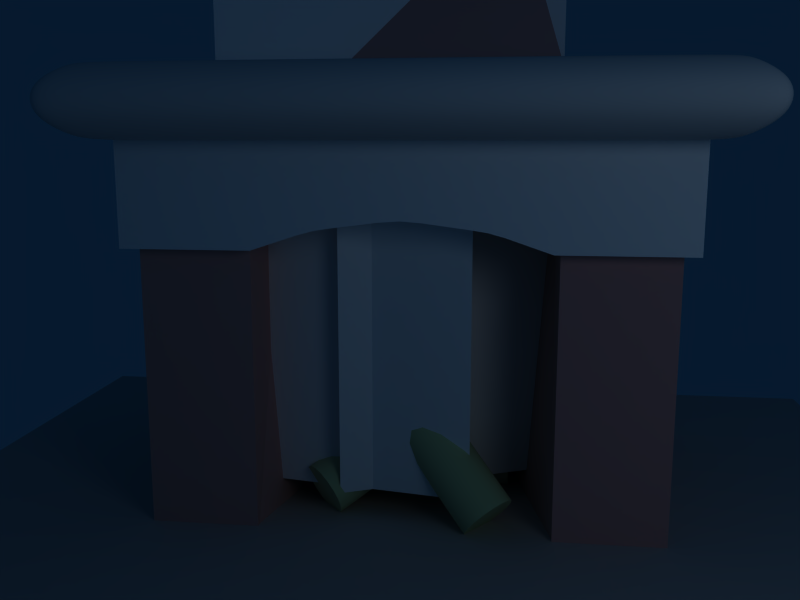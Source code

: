 # Source: fireplace.blend  (saved by Blender 2.78.0; exported with 4.5.12 LTS)
import bpy
from mathutils import Matrix  # noqa: F401  (used for matrix-valued properties, if any)

bpy.ops.wm.read_factory_settings(use_empty=True)
scene = bpy.context.scene
scene.name = 'Scene'

# ---- collections
col_collection_1 = bpy.data.collections.new('Collection 1'); scene.collection.children.link(col_collection_1)

# ---- materials (node trees are filled in below, after node groups)
mat_material_004 = bpy.data.materials.new('Material.004')
mat_material_004.alpha_threshold = 0.0
mat_material_004.diffuse_color = (1.0, 1.0, 1.0, 1.0)
mat_material_004.roughness = 0.5
mat_material_004.line_color = (0.0, 0.0, 0.0, 1.0)
mat_wood = bpy.data.materials.new('Wood')
mat_wood.alpha_threshold = 0.0
mat_wood.diffuse_color = (0.69, 0.81, 0.57, 1.0)
mat_wood.specular_color = (0.1498, 0.1498, 0.1498)
mat_wood.roughness = 0.5
mat_wood.line_color = (0.0, 0.0, 0.0, 1.0)
mat_material_003 = bpy.data.materials.new('Material.003')
mat_material_003.alpha_threshold = 0.0
mat_material_003.diffuse_color = (0.7, 0.7, 0.7, 1.0)
mat_material_003.specular_color = (0.2212, 0.2212, 0.2212)
mat_material_003.roughness = 0.5
mat_material_003.line_color = (0.0, 0.0, 0.0, 1.0)
mat_material_002 = bpy.data.materials.new('Material.002')
mat_material_002.alpha_threshold = 0.0
mat_material_002.diffuse_color = (1.0, 1.0, 1.0, 1.0)
mat_material_002.specular_color = (0.1991, 0.1991, 0.1991)
mat_material_002.roughness = 0.5
mat_material_002.line_color = (0.0, 0.0, 0.0, 1.0)
mat_material = bpy.data.materials.new('Material')
mat_material.alpha_threshold = 0.0
mat_material.diffuse_color = (0.85, 0.85, 0.85, 1.0)
mat_material.specular_color = (0.1252, 0.1252, 0.1252)
mat_material.roughness = 0.5
mat_material.line_color = (0.0, 0.0, 0.0, 1.0)
mat_material_001 = bpy.data.materials.new('Material.001')
mat_material_001.alpha_threshold = 0.0
mat_material_001.diffuse_color = (0.806, 0.544, 0.544, 1.0)
mat_material_001.specular_color = (0.3593, 0.3592, 0.3592)
mat_material_001.roughness = 0.5
mat_material_001.line_color = (0.0, 0.0, 0.0, 1.0)

# ---- material node trees

# ---- world
world_world = bpy.data.worlds.new('World'); scene.world = world_world
world_world.color = (0.02553, 0.09967, 0.1805)
world_world.use_sun_shadow = False
world_world.sun_shadow_jitter_overblur = 0.0
world_world.cycles.sampling_method = 'NONE'
world_world.cycles.sample_map_resolution = 256

# ---- cameras
cam_camera = bpy.data.cameras.new('Camera')
cam_camera.passepartout_alpha = 0.6497
cam_camera.clip_end = 100.0
cam_camera.lens = 35.0
cam_camera.sensor_width = 32.0
cam_camera.sensor_height = 18.0
cam_camera.ortho_scale = 7.314
cam_camera.dof.focus_distance = 0.0
cam_camera.dof.aperture_fstop = 128.0

# ---- lights
light_spot = bpy.data.lights.new('Spot', 'POINT')
light_spot.transmission_factor = 0.0
light_spot.cutoff_distance = 30.0
light_spot.energy = 100.0
light_spot.shadow_buffer_clip_start = 1.001
light_spot.shadow_soft_size = 1.0
light_spot.shadow_maximum_resolution = 0.006
light_spot.use_absolute_resolution = True
light_spot.cycles.use_multiple_importance_sampling = False

# ---- meshes
me_plane_004 = bpy.data.meshes.new('Plane.004')
me_plane_004.from_pydata([(0.5573, 1.415, 7.656e-08), (0.5573, -0.4766, -2.719e-08), (-0.5828, -0.4766, -3.07e-08), (-0.5828, 1.415, 7.306e-08)], [], [(0, 3, 2, 1)])
_uv = me_plane_004.uv_layers.new(name='UVTex')
_uv.uv.foreach_set('vector', [1.0, 1.0, 1.192e-07, 1.0, 0.0, 1.192e-07, 1.0, 0.0])
me_plane_004.materials.append(mat_material_004)
me_plane_004.use_remesh_preserve_volume = False
me_plane_004.use_remesh_preserve_attributes = False
me_plane_004.use_mirror_vertex_groups = False
me_plane_004.update()
me_plane_002 = bpy.data.meshes.new('Plane.002')
me_plane_002.from_pydata([(0.5573, 1.415, 7.656e-08), (0.5573, -0.4766, -2.719e-08), (-0.5828, -0.4766, -3.07e-08), (-0.5828, 1.415, 7.306e-08)], [], [(0, 3, 2, 1)])
_uv = me_plane_002.uv_layers.new(name='UVTex')
_uv.uv.foreach_set('vector', [1.0, 1.0, 1.192e-07, 1.0, 0.0, 1.192e-07, 1.0, 0.0])
me_plane_002.materials.append(mat_material_004)
me_plane_002.use_remesh_preserve_volume = False
me_plane_002.use_remesh_preserve_attributes = False
me_plane_002.use_mirror_vertex_groups = False
me_plane_002.update()
me_plane_001 = bpy.data.meshes.new('Plane.001')
me_plane_001.from_pydata([(0.5573, 1.415, 7.656e-08), (0.5573, -0.4766, -2.719e-08), (-0.5828, -0.4766, -3.07e-08), (-0.5828, 1.415, 7.306e-08)], [], [(0, 3, 2, 1)])
_uv = me_plane_001.uv_layers.new(name='UVTex')
_uv.uv.foreach_set('vector', [1.0, 1.0, 1.192e-07, 1.0, 0.0, 1.192e-07, 1.0, 0.0])
me_plane_001.materials.append(mat_material_004)
me_plane_001.use_remesh_preserve_volume = False
me_plane_001.use_remesh_preserve_attributes = False
me_plane_001.use_mirror_vertex_groups = False
me_plane_001.update()
me_woodcyl = bpy.data.meshes.new('WoodCyl')
me_woodcyl.from_pydata([(0.07071, 0.07071, -0.4), (0.09239, 0.03827, -0.4), (0.1, -1.464e-08, -0.4), (0.09239, -0.03827, -0.4), (0.07071, -0.07071, -0.4), (0.03827, -0.09239, -0.4), (-7.55e-09, -0.1, -0.4), (-0.03827, -0.09239, -0.4), (-0.07071, -0.07071, -0.4), (-0.09239, -0.03827, -0.4), (-0.1, -9.076e-09, -0.4), (-0.09239, 0.03827, -0.4), (-0.07071, 0.07071, -0.4), (-0.03827, 0.09239, -0.4), (4.252e-08, 0.1, -0.4), (0.03827, 0.09239, -0.4), (0.07071, 0.07071, 0.4), (0.09239, 0.03827, 0.4), (0.1, -1.189e-07, 0.4), (0.09239, -0.03827, 0.4), (0.07071, -0.07071, 0.4), (0.03827, -0.09239, 0.4), (-1.705e-07, -0.1, 0.4), (-0.03827, -0.09239, 0.4), (-0.07071, -0.07071, 0.4), (-0.09239, -0.03827, 0.4), (-0.1, 2.674e-07, 0.4), (-0.09239, 0.03827, 0.4), (-0.07071, 0.07071, 0.4), (-0.03827, 0.09239, 0.4), (3.437e-07, 0.1, 0.4), (0.03827, 0.09239, 0.4), (-2.265e-08, -1.027e-08, -0.4), (2.265e-08, 1.027e-08, 0.4)], [], [(32, 0, 1), (33, 17, 16), (32, 1, 2), (33, 18, 17), (32, 2, 3), (33, 19, 18), (32, 3, 4), (33, 20, 19), (32, 4, 5), (33, 21, 20), (32, 5, 6), (33, 22, 21), (32, 6, 7), (33, 23, 22), (32, 7, 8), (33, 24, 23), (32, 8, 9), (33, 25, 24), (32, 9, 10), (33, 26, 25), (32, 10, 11), (33, 27, 26), (32, 11, 12), (33, 28, 27), (32, 12, 13), (33, 29, 28), (32, 13, 14), (33, 30, 29), (32, 14, 15), (33, 31, 30), (15, 0, 32), (33, 16, 31), (0, 16, 17, 1), (1, 17, 18, 2), (2, 18, 19, 3), (3, 19, 20, 4), (4, 20, 21, 5), (5, 21, 22, 6), (6, 22, 23, 7), (7, 23, 24, 8), (8, 24, 25, 9), (9, 25, 26, 10), (10, 26, 27, 11), (11, 27, 28, 12), (12, 28, 29, 13), (13, 29, 30, 14), (14, 30, 31, 15), (16, 0, 15, 31)])
me_woodcyl.polygons.foreach_set('use_smooth', [True] * 48)
_uv = me_woodcyl.uv_layers.new(name='UVTex')
_uv.uv.foreach_set('vector', [0.8177, -2.783e-08, 0.375, 0.07798, 1.312, 0.07798, 0.3177, 1.0, 0.3125, 0.922, 0.375, 0.922, 0.8177, -2.783e-08, 1.312, 0.07798, 1.25, 0.07798, 0.3177, 1.0, 0.25, 0.922, 0.3125, 0.922, 0.8177, -2.783e-08, 1.25, 0.07798, 1.188, 0.07798, 0.3177, 1.0, 0.1875, 0.922, 0.25, 0.922, 0.8177, -2.783e-08, 1.188, 0.07798, 1.125, 0.07798, 0.3177, 1.0, 0.125, 0.922, 0.1875, 0.922, 0.8177, -2.783e-08, 1.125, 0.07798, 1.062, 0.07798, 0.3177, 1.0, 0.0625, 0.922, 0.125, 0.922, 0.8177, -2.783e-08, 1.062, 0.07798, 1.0, 0.07798, 1.318, 1.0, 1.0, 0.922, 1.062, 0.922, 0.8177, -2.783e-08, 1.0, 0.07798, 0.9375, 0.07798, 1.318, 1.0, 0.9375, 0.922, 1.0, 0.922, 0.8177, -2.783e-08, 0.9375, 0.07798, 0.875, 0.07798, 1.318, 1.0, 0.875, 0.922, 0.9375, 0.922, 0.8177, -2.783e-08, 0.875, 0.07798, 0.8125, 0.07798, 1.318, 1.0, 0.8125, 0.922, 0.875, 0.922, 0.8177, -2.783e-08, 0.8125, 0.07798, 0.75, 0.07798, 0.3177, 1.0, 0.75, 0.922, 0.8125, 0.922, 0.8177, -2.783e-08, 0.75, 0.07798, 0.6875, 0.07798, 0.3177, 1.0, 0.6875, 0.922, 0.75, 0.922, 0.8177, -2.783e-08, 0.6875, 0.07798, 0.625, 0.07798, 0.3177, 1.0, 0.625, 0.922, 0.6875, 0.922, 0.8177, -2.783e-08, 0.625, 0.07798, 0.5625, 0.07798, 0.3177, 1.0, 0.5625, 0.922, 0.625, 0.922, 0.8177, -2.783e-08, 0.5625, 0.07798, 0.5, 0.07798, 0.3177, 1.0, 0.5, 0.922, 0.5625, 0.922, 0.8177, -2.783e-08, 0.5, 0.07798, 0.4375, 0.07798, 0.3177, 1.0, 0.4375, 0.922, 0.5, 0.922, 0.4375, 0.07798, 0.375, 0.07798, 0.8177, -2.783e-08, 0.3177, 1.0, 0.375, 0.922, 0.4375, 0.922, 0.375, 0.07798, 0.375, 0.922, 0.3125, 0.922, 0.3125, 0.07798, 0.3125, 0.07798, 0.3125, 0.922, 0.25, 0.922, 0.25, 0.07798, 0.25, 0.07798, 0.25, 0.922, 0.1875, 0.922, 0.1875, 0.07798, 0.1875, 0.07798, 0.1875, 0.922, 0.125, 0.922, 0.125, 0.07798, 0.125, 0.07798, 0.125, 0.922, 0.0625, 0.922, 0.0625, 0.07798, 1.062, 0.07798, 1.062, 0.922, 1.0, 0.922, 1.0, 0.07798, 1.0, 0.07798, 1.0, 0.922, 0.9375, 0.922, 0.9375, 0.07798, 0.9375, 0.07798, 0.9375, 0.922, 0.875, 0.922, 0.875, 0.07798, 0.875, 0.07798, 0.875, 0.922, 0.8125, 0.922, 0.8125, 0.07798, 0.8125, 0.07798, 0.8125, 0.922, 0.75, 0.922, 0.75, 0.07798, 0.75, 0.07798, 0.75, 0.922, 0.6875, 0.922, 0.6875, 0.07798, 0.6875, 0.07798, 0.6875, 0.922, 0.625, 0.922, 0.625, 0.07798, 0.625, 0.07798, 0.625, 0.922, 0.5625, 0.922, 0.5625, 0.07798, 0.5625, 0.07798, 0.5625, 0.922, 0.5, 0.922, 0.5, 0.07798, 0.5, 0.07798, 0.5, 0.922, 0.4375, 0.922, 0.4375, 0.07798, 0.375, 0.922, 0.375, 0.07798, 0.4375, 0.07798, 0.4375, 0.922])
me_woodcyl.materials.append(mat_wood)
me_woodcyl.use_remesh_preserve_volume = False
me_woodcyl.use_remesh_preserve_attributes = False
me_woodcyl.use_mirror_vertex_groups = False
me_woodcyl.update()
me_plane = bpy.data.meshes.new('Plane')
me_plane.from_pydata([(2.9, 2.9, 0.0), (2.9, -2.9, 0.0), (-2.9, -2.9, 0.0), (-2.9, 2.9, 0.0)], [], [(0, 3, 2, 1)])
me_plane.materials.append(mat_material_003)
me_plane.use_remesh_preserve_volume = False
me_plane.use_remesh_preserve_attributes = False
me_plane.use_mirror_vertex_groups = False
me_plane.update()
me_cube_003 = bpy.data.meshes.new('Cube.003')
me_cube_003.from_pydata([(-0.334, 1.765, 1.1), (-0.2227, 1.779, 1.1), (-0.1113, 1.794, 1.1), (0.1113, 1.794, 1.1), (0.2227, 1.779, 1.1), (0.334, 1.765, 1.1), (-0.334, 2.419, 1.1), (-0.2227, 2.43, 1.1), (-0.1113, 2.435, 1.1), (0.1113, 2.435, 1.1), (0.2227, 2.43, 1.1), (0.334, 2.419, 1.1), (-0.5263, 1.725, 1.1), (-0.6073, 1.698, 1.1), (-0.6882, 1.671, 1.1), (-0.5263, 2.379, 1.1), (-0.6073, 2.352, 1.1), (-0.6882, 2.325, 1.1), (0.5246, 1.725, 1.1), (0.6039, 1.698, 1.1), (0.6832, 1.671, 1.1), (0.5246, 2.379, 1.1), (0.6039, 2.352, 1.1), (0.6832, 2.325, 1.1), (-1.467, 1.644, 1.1), (1.467, 1.644, 1.1), (-1.467, 2.298, 1.1), (1.467, 2.298, 1.1), (-0.4377, 1.749, 1.1), (0.0, 1.802, 1.1), (0.4373, 1.749, 1.1), (-0.4377, 2.403, 1.1), (0.0, 2.437, 1.1), (0.4373, 2.403, 1.1), (-0.7692, 1.644, 1.1), (-0.7692, 2.298, 1.1), (0.7624, 1.644, 1.1), (0.7624, 2.298, 1.1), (0.7624, 2.298, 0.6), (0.7624, 1.644, 0.6), (-0.7692, 2.298, 0.6), (-0.7692, 1.644, 0.6), (0.4373, 2.403, 0.6), (0.0, 2.437, 0.6), (-0.4377, 2.403, 0.6), (0.4373, 1.749, 0.6), (0.0, 1.802, 0.6), (-0.4377, 1.749, 0.6), (1.467, 2.298, 0.6), (-1.467, 2.298, 0.6), (1.467, 1.644, 0.6), (-1.467, 1.644, 0.6), (0.6832, 2.325, 0.6), (0.6039, 2.352, 0.6), (0.5246, 2.379, 0.6), (0.6832, 1.671, 0.6), (0.6039, 1.698, 0.6), (0.5246, 1.725, 0.6), (-0.6882, 2.325, 0.6), (-0.6073, 2.352, 0.6), (-0.5263, 2.379, 0.6), (-0.6882, 1.671, 0.6), (-0.6073, 1.698, 0.6), (-0.5263, 1.725, 0.6), (0.334, 2.419, 0.6), (0.2227, 2.43, 0.6), (0.1113, 2.435, 0.6), (-0.1113, 2.435, 0.6), (-0.2227, 2.43, 0.6), (-0.334, 2.419, 0.6), (0.334, 1.765, 0.6), (0.2227, 1.779, 0.6), (0.1113, 1.794, 0.6), (-0.1113, 1.794, 0.6), (-0.2227, 1.779, 0.6), (-0.334, 1.765, 0.6), (1.467, 2.298, -1.0), (1.467, 1.644, -1.0), (0.7624, 2.298, -1.0), (0.7624, 1.644, -1.0), (-0.7692, 1.644, -1.0), (-1.467, 1.644, -1.0), (-0.7692, 2.298, -1.0), (-1.467, 2.298, -1.0)], [], [(6, 1, 7), (30, 22, 21), (35, 14, 13), (10, 4, 11), (28, 15, 16), (35, 34, 14), (3, 9, 32, 29), (9, 3, 4, 10), (23, 18, 19, 37), (2, 29, 32, 8), (23, 22, 30, 18), (30, 21, 33, 5), (8, 7, 1, 2), (19, 20, 36, 37), (35, 13, 12, 17), (28, 16, 17, 12), (28, 0, 31, 15), (4, 5, 33, 11), (31, 0, 1, 6), (23, 37, 38, 52), (22, 23, 52, 53), (21, 22, 53, 54), (33, 21, 54, 42), (36, 20, 55, 39), (20, 19, 56, 55), (19, 18, 57, 56), (18, 30, 45, 57), (35, 17, 58, 40), (17, 16, 59, 58), (16, 15, 60, 59), (15, 31, 44, 60), (14, 34, 41, 61), (13, 14, 61, 62), (12, 13, 62, 63), (28, 12, 63, 47), (11, 33, 42, 64), (10, 11, 64, 65), (9, 10, 65, 66), (32, 9, 66, 43), (8, 32, 43, 67), (7, 8, 67, 68), (6, 7, 68, 69), (31, 6, 69, 44), (30, 5, 70, 45), (5, 4, 71, 70), (4, 3, 72, 71), (3, 29, 46, 72), (29, 2, 73, 46), (2, 1, 74, 73), (1, 0, 75, 74), (0, 28, 47, 75), (68, 74, 69), (54, 53, 45), (62, 61, 40), (64, 71, 65), (59, 60, 47), (61, 41, 40), (43, 66, 72, 46), (71, 72, 66, 65), (56, 57, 52, 38), (43, 46, 73, 67), (45, 53, 52, 57), (42, 54, 45, 70), (74, 68, 67, 73), (39, 55, 56, 38), (63, 62, 40, 58), (58, 59, 47, 63), (44, 75, 47, 60), (42, 70, 71, 64), (74, 75, 44, 69), (24, 26, 49, 51), (26, 35, 40, 49), (24, 34, 35, 26), (24, 51, 41, 34), (25, 27, 37, 36), (25, 36, 39, 50), (27, 25, 50, 48), (37, 27, 48, 38), (48, 50, 77, 76), (38, 48, 76, 78), (50, 39, 79, 77), (41, 51, 81, 80), (49, 40, 82, 83), (51, 49, 83, 81), (39, 38, 78, 79), (40, 41, 80, 82), (78, 76, 77, 79), (82, 80, 81, 83)])
_uv = me_cube_003.uv_layers.new(name='UVTex')
_uv.uv.foreach_set('vector', [-0.3943, -0.2545, 0.2368, -0.2018, -0.403, -0.1629, 0.2671, 0.4582, -0.3389, 0.517, -0.3613, 0.4518, -0.2942, -0.6125, 0.3451, -0.6674, 0.3179, -0.5864, -0.403, 0.2034, 0.2368, 0.2435, -0.3943, 0.295, 0.2671, -0.4169, -0.3613, -0.4127, -0.3389, -0.4793, -0.2942, -0.6125, 0.3722, -0.7484, 0.3451, -0.6674, 0.2216, 0.1322, -0.4074, 0.1118, -0.4085, 0.02023, 0.2136, 0.02083, -0.4074, 0.1118, 0.2216, 0.1322, 0.2368, 0.2435, -0.403, 0.2034, -0.3166, 0.5822, 0.2907, 0.5454, 0.3179, 0.6247, -0.2942, 0.6474, 0.2216, -0.0905, 0.2136, 0.02083, -0.4085, 0.02023, -0.4074, -0.07135, -0.3166, 0.5822, -0.3389, 0.517, 0.2671, 0.4582, 0.2907, 0.5454, 0.2671, 0.4582, -0.3613, 0.4518, -0.3807, 0.38, 0.2505, 0.3548, -0.4074, -0.07135, -0.403, -0.1629, 0.2368, -0.2018, 0.2216, -0.0905, 0.3179, 0.6247, 0.3451, 0.704, 0.3722, 0.7833, -0.2942, 0.6474, -0.2942, -0.6125, 0.3179, -0.5864, 0.2907, -0.5055, -0.3166, -0.5459, 0.2671, -0.4169, -0.3389, -0.4793, -0.3166, -0.5459, 0.2907, -0.5055, 0.2671, -0.4169, 0.2505, -0.3132, -0.3807, -0.3399, -0.3613, -0.4127, 0.2368, 0.2435, 0.2505, 0.3548, -0.3807, 0.38, -0.3943, 0.295, -0.3807, -0.3399, 0.2505, -0.3132, 0.2368, -0.2018, -0.3943, -0.2545, 0.3158, -0.296, 0.3158, -0.2167, 0.8158, -0.2167, 0.8158, -0.296, 0.3158, -0.3753, 0.3158, -0.296, 0.8158, -0.296, 0.8158, -0.3753, 0.3158, -0.4546, 0.3158, -0.3753, 0.8158, -0.3753, 0.8158, -0.4546, 0.3158, 0.4582, 0.3158, 0.5454, 0.8158, 0.5454, 0.8158, 0.4582, 0.3158, -0.2167, 0.3158, -0.296, 0.8158, -0.296, 0.8158, -0.2167, 0.3158, -0.296, 0.3158, -0.3753, 0.8158, -0.3753, 0.8158, -0.296, 0.3158, -0.3753, 0.3158, -0.4546, 0.8158, -0.4546, 0.8158, -0.3753, 0.3158, -0.4546, 0.3158, -0.5418, 0.8158, -0.5418, 0.8158, -0.4546, 0.3158, 0.2516, 0.3158, 0.3326, 0.8158, 0.3326, 0.8158, 0.2516, 0.3158, 0.3326, 0.3158, 0.4136, 0.8158, 0.4136, 0.8158, 0.3326, 0.3158, 0.4136, 0.3158, 0.4945, 0.8158, 0.4945, 0.8158, 0.4136, 0.3158, 0.4945, 0.3158, 0.5831, 0.8158, 0.5831, 0.8158, 0.4945, 0.3158, 0.3326, 0.3158, 0.2516, 0.8158, 0.2516, 0.8158, 0.3326, 0.3158, 0.4136, 0.3158, 0.3326, 0.8158, 0.3326, 0.8158, 0.4136, 0.3158, 0.4945, 0.3158, 0.4136, 0.8158, 0.4136, 0.8158, 0.4945, 0.3158, -0.4169, 0.3158, -0.5055, 0.8158, -0.5055, 0.8158, -0.4169, 0.3158, 0.3548, 0.3158, 0.4582, 0.8158, 0.4582, 0.8158, 0.3548, 0.3158, 0.2435, 0.3158, 0.3548, 0.8158, 0.3548, 0.8158, 0.2435, 0.3158, 0.1322, 0.3158, 0.2435, 0.8158, 0.2435, 0.8158, 0.1322, 0.3158, 0.02083, 0.3158, 0.1322, 0.8158, 0.1322, 0.8158, 0.02083, 0.3158, -0.0905, 0.3158, 0.02083, 0.8158, 0.02083, 0.8158, -0.0905, 0.3158, -0.2018, 0.3158, -0.0905, 0.8158, -0.0905, 0.8158, -0.2018, 0.3158, -0.3132, 0.3158, -0.2018, 0.8158, -0.2018, 0.8158, -0.3132, 0.3158, -0.4169, 0.3158, -0.3132, 0.8158, -0.3132, 0.8158, -0.4169, 0.3158, 0.4582, 0.3158, 0.3548, 0.8158, 0.3548, 0.8158, 0.4582, 0.3158, 0.3548, 0.3158, 0.2435, 0.8158, 0.2435, 0.8158, 0.3548, 0.3158, 0.2435, 0.3158, 0.1322, 0.8158, 0.1322, 0.8158, 0.2435, 0.3158, 0.1322, 0.3158, 0.02083, 0.8158, 0.02083, 0.8158, 0.1322, 0.3158, 0.02083, 0.3158, -0.0905, 0.8158, -0.0905, 0.8158, 0.02083, 0.3158, -0.0905, 0.3158, -0.2018, 0.8158, -0.2018, 0.8158, -0.0905, 0.3158, -0.2018, 0.3158, -0.3132, 0.8158, -0.3132, 0.8158, -0.2018, 0.3158, -0.3132, 0.3158, -0.4169, 0.8158, -0.4169, 0.8158, -0.3132, -0.4141, -0.2018, 0.2368, -0.2018, -0.4036, -0.3132, -0.3634, -0.4546, -0.3362, -0.3753, 0.2671, -0.5418, 0.3179, 0.4136, 0.3451, 0.3326, -0.2819, 0.2516, -0.4036, 0.3548, 0.2368, 0.2435, -0.4141, 0.2435, -0.3362, 0.4136, -0.3634, 0.4945, 0.2671, 0.5831, 0.3451, 0.3326, 0.3722, 0.2516, -0.2819, 0.2516, -0.4208, 0.02083, -0.4194, 0.1322, 0.2216, 0.1322, 0.2136, 0.02083, 0.2368, 0.2435, 0.2216, 0.1322, -0.4194, 0.1322, -0.4141, 0.2435, 0.3179, -0.3753, 0.2907, -0.4546, -0.3091, -0.296, -0.2819, -0.2167, -0.4208, 0.02083, 0.2136, 0.02083, 0.2216, -0.0905, -0.4194, -0.0905, 0.2671, 0.4582, -0.3362, 0.6247, -0.3091, 0.704, 0.2907, 0.5454, -0.387, 0.4582, -0.3634, 0.5454, 0.2671, 0.4582, 0.2505, 0.3548, 0.2368, -0.2018, -0.4141, -0.2018, -0.4194, -0.0905, 0.2216, -0.0905, 0.3722, -0.2167, 0.3451, -0.296, 0.3179, -0.3753, -0.2819, -0.2167, 0.2907, 0.4945, 0.3179, 0.4136, -0.2819, 0.2516, -0.3091, 0.3326, -0.3091, 0.3326, -0.3362, 0.4136, 0.2671, 0.5831, 0.2907, 0.4945, -0.387, -0.4169, 0.2505, -0.3132, 0.2671, -0.4169, -0.3634, -0.5055, -0.387, 0.4582, 0.2505, 0.3548, 0.2368, 0.2435, -0.4036, 0.3548, 0.2368, -0.2018, 0.2505, -0.3132, -0.387, -0.4169, -0.4036, -0.3132, 0.3158, -0.3356, 0.3158, 0.3185, 0.8158, 0.3185, 0.8158, -0.3356, 0.3158, -0.4457, 0.3158, 0.2516, 0.8158, 0.2516, 0.8158, -0.4457, 0.3722, -0.4457, 0.3722, 0.2516, -0.2819, 0.2516, -0.2819, -0.4457, 0.3158, -0.4457, 0.8158, -0.4457, 0.8158, 0.2516, 0.3158, 0.2516, 0.3722, 0.4874, -0.2819, 0.4874, -0.2819, -0.2167, 0.3722, -0.2167, 0.3158, 0.4874, 0.3158, -0.2167, 0.8158, -0.2167, 0.8158, 0.4874, 0.3158, 0.3185, 0.3158, -0.3356, 0.8158, -0.3356, 0.8158, 0.3185, 0.3158, -0.2167, 0.3158, 0.4874, 0.8158, 0.4874, 0.8158, -0.2167, -0.1842, 0.3185, -0.1842, -0.3356, 1.416, -0.3356, 1.416, 0.3185, -0.1842, -0.2167, -0.1842, 0.4874, 1.416, 0.4874, 1.416, -0.2167, -0.1842, 0.4874, -0.1842, -0.2167, 1.416, -0.2167, 1.416, 0.4874, -0.1842, 0.2516, -0.1842, -0.4457, 1.416, -0.4457, 1.416, 0.2516, -0.1842, -0.4457, -0.1842, 0.2516, 1.416, 0.2516, 1.416, -0.4457, -0.1842, -0.3356, -0.1842, 0.3185, 1.416, 0.3185, 1.416, -0.3356, -0.1842, -0.3356, -0.1842, 0.3185, 1.416, 0.3185, 1.416, -0.3356, -0.1842, 0.3185, -0.1842, -0.3356, 1.416, -0.3356, 1.416, 0.3185, -0.2819, -0.2167, -0.2819, 0.4874, 0.3722, 0.4874, 0.3722, -0.2167, -0.2819, 0.2516, 0.3722, 0.2516, 0.3722, -0.4457, -0.2819, -0.4457])
me_cube_003.materials.append(mat_material_002)
me_cube_003.use_remesh_preserve_volume = False
me_cube_003.use_remesh_preserve_attributes = False
me_cube_003.use_mirror_vertex_groups = False
me_cube_003.update()
me_cube_001 = bpy.data.meshes.new('Cube.001')
me_cube_001.from_pydata([(-1.547, 2.014, -1.0), (-1.547, 2.014, 1.293), (1.547, 2.014, 1.293), (1.547, 2.014, -1.0), (-1.768, 1.91, 1.459), (1.768, 1.91, 1.459), (1.768, 1.91, -1.0), (-1.768, 1.91, -1.0), (1.768, 1.736, -1.0), (1.768, 1.736, 1.459), (-1.768, 1.736, 1.459), (-1.768, 1.736, -1.0), (1.547, 1.632, -1.0), (1.547, 1.632, 1.293), (-1.547, 1.632, 1.293), (-1.547, 1.632, -1.0), (1.768, 1.91, 1.155), (-1.768, 1.91, 1.155), (-1.547, 2.014, 1.155), (1.547, 2.014, 1.155), (1.768, 1.736, 1.155), (-1.768, 1.736, 1.155), (1.547, 1.632, 1.155), (-1.547, 1.632, 1.155), (-1.51, 2.014, 1.293), (1.51, 2.014, 1.293), (-1.51, 2.014, -1.0), (1.51, 2.014, -1.0), (1.51, 1.632, 1.293), (-1.51, 1.632, 1.293), (1.51, 1.632, -1.0), (-1.51, 1.632, -1.0), (-1.584, 1.91, 1.459), (1.584, 1.91, 1.459), (1.584, 1.736, 1.459), (-1.584, 1.736, 1.459), (-1.51, 2.014, 1.155), (1.51, 2.014, 1.155), (1.51, 1.632, 1.155), (-1.51, 1.632, 1.155)], [], [(18, 0, 7, 17), (17, 4, 1, 18), (3, 19, 16, 6), (19, 2, 5, 16), (6, 16, 20, 8), (16, 5, 9, 20), (11, 21, 17, 7), (21, 10, 4, 17), (8, 20, 22, 12), (20, 9, 13, 22), (15, 23, 21, 11), (23, 14, 10, 21), (10, 35, 32, 4), (35, 34, 33, 32), (34, 9, 5, 33), (4, 32, 24, 1), (32, 33, 25, 24), (33, 5, 2, 25), (9, 34, 28, 13), (34, 35, 29, 28), (35, 10, 14, 29), (26, 0, 18, 36), (36, 37, 27, 26), (37, 19, 3, 27), (1, 24, 36, 18), (24, 25, 37, 36), (25, 2, 19, 37), (22, 38, 30, 12), (38, 39, 31, 30), (39, 23, 15, 31), (13, 28, 38, 22), (28, 29, 39, 38), (29, 14, 23, 39)])
me_cube_001.polygons.foreach_set('use_smooth', [True] * 33)
_uv = me_cube_001.uv_layers.new(name='UVTex')
_uv.uv.foreach_set('vector', [-0.2942, -0.04714, -1.426, 0.6655, -1.605, 0.5149, -0.4735, -0.1977, -0.4735, -0.1977, -0.3139, -0.2982, -0.2216, -0.09282, -0.2942, -0.04714, 1.155, 1.471, 2.287, 0.7579, 2.476, 0.7224, 1.345, 1.435, 2.287, 0.7579, 2.359, 0.7122, 2.636, 0.6219, 2.476, 0.7224, 1.345, 1.435, 2.476, 0.7224, 2.485, 0.5673, 1.353, 1.28, 2.476, 0.7224, 2.636, 0.6219, 2.644, 0.4668, 2.485, 0.5673, -1.597, 0.3598, -0.465, -0.3528, -0.4735, -0.1977, -1.605, 0.5149, -0.465, -0.3528, -0.3054, -0.4533, -0.3139, -0.2982, -0.4735, -0.1977, 1.353, 1.28, 2.485, 0.5673, 2.305, 0.4167, 1.174, 1.129, 2.485, 0.5673, 2.644, 0.4668, 2.378, 0.371, 2.305, 0.4167, -1.407, 0.3242, -0.2756, -0.3884, -0.465, -0.3528, -1.597, 0.3598, -0.2756, -0.3884, -0.2031, -0.434, -0.3054, -0.4533, -0.465, -0.3528, -0.3054, -0.4533, -0.1518, -0.4054, -0.1602, -0.2503, -0.3139, -0.2982, -0.1518, -0.4054, 2.491, 0.4189, 2.482, 0.574, -0.1602, -0.2503, 2.491, 0.4189, 2.644, 0.4668, 2.636, 0.6219, 2.482, 0.574, -0.3139, -0.2982, -0.1602, -0.2503, -0.1909, -0.08323, -0.2216, -0.09282, -0.1602, -0.2503, 2.482, 0.574, 2.329, 0.7027, -0.1909, -0.08323, 2.482, 0.574, 2.636, 0.6219, 2.359, 0.7122, 2.329, 0.7027, 2.644, 0.4668, 2.491, 0.4189, 2.347, 0.3614, 2.378, 0.371, 2.491, 0.4189, -0.1518, -0.4054, -0.1723, -0.4245, 2.347, 0.3614, -0.1518, -0.4054, -0.3054, -0.4533, -0.2031, -0.434, -0.1723, -0.4245, -1.395, 0.6751, -1.426, 0.6655, -0.2942, -0.04714, -0.2635, -0.03755, -0.2635, -0.03755, 2.256, 0.7483, 1.124, 1.461, -1.395, 0.6751, 2.256, 0.7483, 2.287, 0.7579, 1.155, 1.471, 1.124, 1.461, -0.2216, -0.09282, -0.1909, -0.08323, -0.2635, -0.03755, -0.2942, -0.04714, -0.1909, -0.08323, 2.329, 0.7027, 2.256, 0.7483, -0.2635, -0.03755, 2.329, 0.7027, 2.359, 0.7122, 2.287, 0.7579, 2.256, 0.7483, 2.305, 0.4167, 2.275, 0.4071, 1.143, 1.12, 1.174, 1.129, 2.275, 0.4071, -0.2449, -0.3788, -1.377, 0.3338, 1.143, 1.12, -0.2449, -0.3788, -0.2756, -0.3884, -1.407, 0.3242, -1.377, 0.3338, 2.378, 0.371, 2.347, 0.3614, 2.275, 0.4071, 2.305, 0.4167, 2.347, 0.3614, -0.1723, -0.4245, -0.2449, -0.3788, 2.275, 0.4071, -0.1723, -0.4245, -0.2031, -0.434, -0.2756, -0.3884, -0.2449, -0.3788])
me_cube_001.materials.append(mat_material)
me_cube_001.use_remesh_preserve_volume = False
me_cube_001.use_remesh_preserve_attributes = False
me_cube_001.use_mirror_vertex_groups = False
me_cube_001.update()
me_kominmesh = bpy.data.meshes.new('KominMesh')
me_kominmesh.from_pydata([(-0.48, -0.1, -0.8), (-0.48, -2.1, -0.5), (-1.4, -2.1, -1.0), (-1.4, -0.4, -1.0), (-0.8, -0.4, 1.0), (-0.8, -2.1, 1.0), (-1.4, -2.1, 1.0), (-1.4, -0.4, 1.0), (1.4, -0.4, 1.0), (1.4, -2.1, 1.0), (0.8, -2.1, 1.0), (0.8, -0.4, 1.0), (1.4, -0.4, -1.0), (1.4, -2.1, -1.0), (0.48, -2.1, -0.5), (0.48, -0.1, -0.8), (0.8, -0.1, 0.3), (-0.8, -0.1, 0.3), (-0.4, 1.5, -0.3), (0.4, 1.5, -0.3), (0.4, 1.5, -0.9), (-0.4, 1.5, -0.9), (-1.0, -0.1, 0.5), (1.0, -0.1, 0.5), (1.0, -0.1, -1.0), (-1.0, -0.1, -1.0), (-0.5, 1.7, -0.3), (0.5, 1.7, -0.3), (-0.5, 1.7, -1.0), (0.5, 1.7, -1.0), (-0.8, -0.1, 0.5), (0.8, -0.1, 0.5)], [], [(4, 7, 6, 5), (1, 5, 6, 2), (2, 6, 7, 3), (13, 12, 8, 9), (14, 13, 9, 10), (11, 10, 9, 8), (0, 1, 14, 15), (1, 2, 13, 14), (16, 14, 10), (15, 14, 16), (16, 10, 11), (17, 5, 1), (0, 17, 1), (17, 4, 5), (17, 18, 19, 16), (0, 21, 18, 17), (16, 19, 20, 15), (21, 0, 15, 20), (21, 20, 19, 18), (22, 26, 28, 25), (23, 24, 29, 27), (24, 25, 28, 29), (8, 12, 24, 23), (3, 7, 22, 25), (30, 31, 27, 26), (22, 30, 26), (31, 23, 27), (8, 23, 31, 11), (4, 30, 22, 7), (11, 31, 16), (4, 17, 30), (16, 31, 30, 17), (26, 27, 29, 28)])
_uv = me_kominmesh.uv_layers.new(name='UVTex')
_uv.uv.foreach_set('vector', [0.7, 0.1, 0.1, 0.1, 0.1, -1.6, 0.7, -1.6, 0.02, 0.7, -0.3, 2.2, -0.9, 2.2, -0.9, 0.2, -0.2, 0.6, 1.8, 0.6, 1.8, -1.1, -0.2, -1.1, -0.2, 0.6, -0.2, -1.1, 1.8, -1.1, 1.8, 0.6, 0.98, 0.7, 1.9, 0.2, 1.9, 2.2, 1.3, 2.2, 0.3, 0.1, 0.3, -1.6, 0.9, -1.6, 0.9, 0.1, 0.02, 0.4, 0.02, -1.6, 0.98, -1.6, 0.98, 0.4, 0.02, 0.7, -0.9, 0.2, 1.9, 0.2, 0.98, 0.7, 0.1, 0.6, -0.7, 2.6, 0.8, 2.6, 5.96e-08, 0.6, 0.3, 2.6, 1.1, 0.6, 0.1, 0.6, 0.8, 2.6, 0.8, 0.9, 0.1, 0.6, 0.8, 2.6, -0.7, 2.6, 5.96e-08, 0.6, 1.1, 0.6, 0.3, 2.6, 0.1, 0.6, 0.8, 0.9, 0.8, 2.6, 0.7, 0.4, 1.1, 2.0, 1.9, 2.0, 2.3, 0.4, 0.4, 0.4, 2.0, 0.3, 2.0, 0.9, 0.4, 1.5, 0.4, 0.5, 2.0, -0.1, 2.0, -0.7, 0.4, -0.6, 0.1, 2.384e-07, 0.02, -1.6, 0.98, -1.6, 0.9, 2.384e-07, 0.1, 0.3, 0.9, 0.3, 0.9, 0.9, 0.1, 0.9, 0.3, 0.6, -0.5, -1.2, -1.2, -1.2, -1.2, 0.6, 0.3, 0.6, -1.2, 0.6, -1.2, -1.2, -0.5, -1.2, 0.5, 0.4, -1.5, 0.4, -1.0, 2.2, 0.0, 2.2, 0.9, 0.2, 0.9, -1.8, 0.5, -1.8, 0.5, -0.3, 0.1, 0.2, 0.1, 2.2, 0.5, 1.7, 0.5, 0.2, 0.7, 0.4, 2.3, 0.4, 2.0, 2.2, 1.0, 2.2, 0.5, 0.4, 0.7, 0.4, 1.0, 2.2, 0.3, 0.4, 0.5, 0.4, 0.0, 2.2, 0.9, 0.2, 0.5, -0.3, 0.3, -0.3, 0.3, 0.2, 0.7, 0.2, 0.7, -0.3, 0.5, -0.3, 0.1, 0.2, 0.1, 0.2, 0.4, -0.3, 0.4, -0.5, 0.1, 0.2, 0.4, -0.5, 0.4, -0.3, 0.3, 0.5, 0.3, 0.7, -1.3, 0.7, -1.3, 0.5, 0.0, 0.9, 1.0, 0.9, 1.0, 0.2, 0.0, 0.2])
me_kominmesh.materials.append(mat_material_001)
me_kominmesh.use_remesh_preserve_volume = False
me_kominmesh.use_remesh_preserve_attributes = False
me_kominmesh.use_mirror_vertex_groups = False
me_kominmesh.update()

# ---- objects
ob_plane_003 = bpy.data.objects.new('Plane.003', me_plane_004)
ob_plane_002 = bpy.data.objects.new('Plane.002', me_plane_002)
ob_plane_001 = bpy.data.objects.new('Plane.001', me_plane_001)
ob_wood1 = bpy.data.objects.new('Wood1', me_woodcyl)
ob_wood2 = bpy.data.objects.new('Wood2', me_woodcyl)
ob_wood3 = bpy.data.objects.new('Wood3', me_woodcyl)
ob_plane = bpy.data.objects.new('Plane', me_plane)
ob_cube_002 = bpy.data.objects.new('Cube.002', me_cube_003)
ob_cube_001 = bpy.data.objects.new('Cube.001', me_cube_001)
ob_komin = bpy.data.objects.new('Komin', me_kominmesh)
ob_lamp = bpy.data.objects.new('Lamp', light_spot)
ob_camera = bpy.data.objects.new('Camera', cam_camera)

# ---- transforms, parenting, visibility, modifiers, constraints
ob_plane_003.location = (0.2212, -0.5546, 0.3751)
ob_plane_003.rotation_euler = (1.571, -0.0, 0.4363)
ob_plane_003.scale = (1.117, 1.117, 1.117)
ob_plane_003.lock_rotations_4d = False
ob_plane_003.empty_display_type = 'ARROWS'
ob_plane_003.color = (0.0, 0.0, 0.0, 1.0)
ob_plane_003.lineart.crease_threshold = 0.0
ob_plane_002.location = (-0.2586, -0.7378, 0.3751)
ob_plane_002.rotation_euler = (1.571, -0.0, -0.1745)
ob_plane_002.scale = (1.117, 1.117, 1.117)
ob_plane_002.lock_rotations_4d = False
ob_plane_002.empty_display_type = 'ARROWS'
ob_plane_002.color = (0.0, 0.0, 0.0, 1.0)
ob_plane_002.lineart.crease_threshold = 0.0
ob_plane_001.location = (-0.09704, -0.06458, 0.3817)
ob_plane_001.rotation_euler = (1.571, -0.0, 0.4363)
ob_plane_001.scale = (1.907, 1.907, 1.907)
ob_plane_001.lock_rotations_4d = False
ob_plane_001.empty_display_type = 'ARROWS'
ob_plane_001.color = (0.0, 0.0, 0.0, 1.0)
ob_plane_001.lineart.crease_threshold = 0.0
ob_wood1.location = (0.07649, -0.6324, 0.2057)
ob_wood1.rotation_euler = (2.637, 0.7078, 1.804)
ob_wood1.scale = (1.598, 1.598, 1.598)
ob_wood1.lock_rotations_4d = False
ob_wood1.empty_display_type = 'ARROWS'
ob_wood1.color = (0.0, 0.0, 0.0, 1.0)
ob_wood1.lineart.crease_threshold = 0.0
_m = ob_wood1.modifiers.new('EdgeSplit', 'EDGE_SPLIT')
ob_wood2.location = (-0.02934, -0.3559, 0.07776)
ob_wood2.rotation_euler = (3.927, 0.9599, 1.571)
ob_wood2.scale = (1.598, 1.598, 1.598)
ob_wood2.lock_rotations_4d = False
ob_wood2.empty_display_type = 'ARROWS'
ob_wood2.color = (0.0, 0.0, 0.0, 1.0)
ob_wood2.lineart.crease_threshold = 0.0
_m = ob_wood2.modifiers.new('EdgeSplit', 'EDGE_SPLIT')
ob_wood3.location = (-0.07249, -0.1433, -0.1679)
ob_wood3.rotation_euler = (3.423e-08, 1.571, 0.0)
ob_wood3.scale = (1.598, 1.598, 1.598)
ob_wood3.lock_rotations_4d = False
ob_wood3.empty_display_type = 'ARROWS'
ob_wood3.color = (0.0, 0.0, 0.0, 1.0)
ob_wood3.lineart.crease_threshold = 0.0
_m = ob_wood3.modifiers.new('EdgeSplit', 'EDGE_SPLIT')
ob_plane.location = (0.0, -1.0, -0.3)
ob_plane.lock_rotations_4d = False
ob_plane.empty_display_type = 'ARROWS'
ob_plane.color = (0.0, 0.0, 0.0, 1.0)
ob_plane.lineart.crease_threshold = 0.0
ob_cube_002.location = (0.0, 0.0, -0.4)
ob_cube_002.rotation_euler = (1.571, -0.0, -0.0)
ob_cube_002.lock_rotations_4d = False
ob_cube_002.empty_display_type = 'ARROWS'
ob_cube_002.color = (0.0, 0.0, 0.0, 1.0)
ob_cube_002.lineart.crease_threshold = 0.0
ob_cube_001.location = (0.0, 0.0, 0.1664)
ob_cube_001.rotation_euler = (1.571, -0.0, -0.0)
ob_cube_001.lock_rotations_4d = False
ob_cube_001.empty_display_type = 'ARROWS'
ob_cube_001.color = (0.0, 0.0, 0.0, 1.0)
ob_cube_001.lineart.crease_threshold = 0.0
_m = ob_cube_001.modifiers.new('Subsurf', 'SUBSURF')
_m.uv_smooth = 'PRESERVE_CORNERS'
_m.levels = 2
_m.render_levels = 3
_m = ob_cube_001.modifiers.new('EdgeSplit', 'EDGE_SPLIT')
_m.split_angle = 1.047
ob_komin.location = (0.0, 6.914e-08, 1.7)
ob_komin.rotation_euler = (1.571, -0.0, -0.0)
ob_komin.lock_rotations_4d = False
ob_komin.empty_display_type = 'ARROWS'
ob_komin.color = (0.0, 0.0, 0.0, 1.0)
ob_komin.lineart.crease_threshold = 0.0
ob_lamp.location = (3.076, -4.995, 2.504)
ob_lamp.rotation_euler = (0.6503, 0.05522, 1.866)
ob_lamp.lock_rotations_4d = False
ob_lamp.empty_display_type = 'ARROWS'
ob_lamp.color = (0.0, 0.0, 0.0, 0.0)
ob_lamp.lineart.crease_threshold = 0.0
ob_camera.location = (0.536, -5.408, 1.795)
ob_camera.rotation_euler = (1.391, 2.189e-06, 0.1231)
ob_camera.lock_rotations_4d = False
ob_camera.empty_display_type = 'ARROWS'
ob_camera.color = (0.0, 0.0, 0.0, 0.0)
ob_camera.display_type = 'WIRE'
ob_camera.lineart.crease_threshold = 0.0

# ---- collection membership
col_collection_1.objects.link(ob_plane_003)
col_collection_1.objects.link(ob_plane_002)
col_collection_1.objects.link(ob_plane_001)
col_collection_1.objects.link(ob_wood1)
col_collection_1.objects.link(ob_wood2)
col_collection_1.objects.link(ob_wood3)
col_collection_1.objects.link(ob_plane)
col_collection_1.objects.link(ob_cube_002)
col_collection_1.objects.link(ob_cube_001)
col_collection_1.objects.link(ob_komin)
col_collection_1.objects.link(ob_lamp)
col_collection_1.objects.link(ob_camera)

# ---- scene / render settings (as saved in the file)
scene.camera = ob_camera
scene.frame_start = 1; scene.frame_end = 250; scene.frame_set(1)
scene.render.engine = 'BLENDER_EEVEE_NEXT'
scene.render.image_settings.file_format = 'JPEG'
scene.render.image_settings.color_mode = 'RGB'
scene.render.image_settings.compression = 90
scene.render.resolution_x = 800
scene.render.resolution_y = 600
scene.render.pixel_aspect_x = 100.0
scene.render.pixel_aspect_y = 100.0
scene.render.fps = 25
scene.render.dither_intensity = 0.0
scene.render.use_compositing = False
scene.render.use_sequencer = False
scene.render.bake_margin = 2
scene.render.bake_bias = 0.0
scene.render.use_stamp_time = False
scene.render.use_stamp_date = False
scene.render.use_stamp_frame = False
scene.render.use_stamp_camera = False
scene.render.use_stamp_scene = False
scene.render.use_stamp_filename = False
scene.render.use_stamp_render_time = False
scene.render.stamp_font_size = 0
scene.cycles.use_denoising = False
scene.cycles.samples = 10
scene.cycles.sampling_pattern = 'TABULATED_SOBOL'
scene.cycles.light_sampling_threshold = 0.0
scene.cycles.use_adaptive_sampling = False
scene.cycles.use_light_tree = False
scene.cycles.blur_glossy = 0.0
scene.cycles.volume_bounces = 1
scene.cycles.pixel_filter_type = 'GAUSSIAN'
scene.cycles.sample_clamp_indirect = 0.0
scene.view_settings.view_transform = 'Raw'
bpy.context.view_layer.update()
